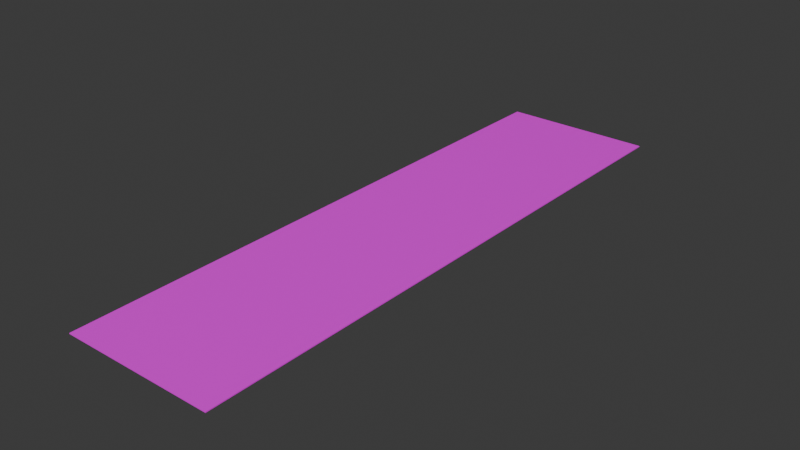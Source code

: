 # Source: Entryway_Rug.blend  (saved by Blender 4.0.36; exported with 4.5.12 LTS)
import bpy
from mathutils import Matrix  # noqa: F401  (used for matrix-valued properties, if any)

bpy.ops.wm.read_factory_settings(use_empty=True)
scene = bpy.context.scene
scene.name = 'Scene'

# ---- collections
col_collection = bpy.data.collections.new('Collection'); scene.collection.children.link(col_collection)

# ---- images (referenced by path relative to the original .blend; pixels are not part of the script)
import os
ASSET_DIR = os.environ.get("B2B_ASSET_DIR", "")  # directory of the original .blend (textures are referenced by path, not embedded)
HERE = os.path.dirname(os.path.abspath(__file__))  # packed textures are extracted next to this script under _unpacked/

def load_image(name, relpath, width, height, colorspace="sRGB"):
    """Load a texture the original file referenced (path relative to the .blend, or extracted next to this script)."""
    p = next((c for c in (os.path.join(HERE, relpath), os.path.join(ASSET_DIR, relpath)) if relpath and os.path.exists(c)), "")
    if p:
        img = bpy.data.images.load(p, check_existing=True)
        img.name = name
    else:  # same state as the original file: an image datablock whose file is absent (Cycles renders it pink)
        img = bpy.data.images.new(name, width, height)
        img.source = "FILE"
        img.filepath = "//" + (relpath or name)
    img.colorspace_settings.name = colorspace
    return img
img_screenshot_2024_02_17_at_10_15_06_am_png_001 = load_image('Screenshot 2024-02-17 at 10.15.06 AM.png.001', 'Screenshot 2024-02-17 at 10.15.06 AM.png', 1024, 1024, 'sRGB')

# ---- materials (node trees are filled in below, after node groups)
mat_material_068 = bpy.data.materials.new('Material.068')
mat_material_068.use_transparent_shadow = False

# ---- material node trees
mat_material_068.use_nodes = True; mat_material_068.node_tree.nodes.clear()
_N = mat_material_068.node_tree.nodes; _L = mat_material_068.node_tree.links
n0 = _N.new('ShaderNodeBsdfPrincipled'); n0.name = 'Principled BSDF'; n0.location = (10, 300)
n0.inputs[3].default_value = 1.45
n1 = _N.new('ShaderNodeOutputMaterial'); n1.name = 'Material Output'; n1.location = (300, 300)
n2 = _N.new('ShaderNodeTexImage'); n2.name = 'Image Texture'; n2.location = (-280, 275)
n2.image = img_screenshot_2024_02_17_at_10_15_06_am_png_001
_L.new(n0.outputs[0], n1.inputs[0])
_L.new(n2.outputs[0], n0.inputs[0])
n1.is_active_output = True

# ---- world
world_world = bpy.data.worlds.new('World'); scene.world = world_world
world_world.use_nodes = True; world_world.node_tree.nodes.clear()
_N = world_world.node_tree.nodes; _L = world_world.node_tree.links
n0 = _N.new('ShaderNodeOutputWorld'); n0.name = 'World Output'; n0.location = (300, 300)
n1 = _N.new('ShaderNodeBackground'); n1.name = 'Background'; n1.location = (10, 300)
n1.inputs[0].default_value = (0.05088, 0.05088, 0.05088, 1.0)
_L.new(n1.outputs[0], n0.inputs[0])
n0.is_active_output = True
world_world.color = (0.05088, 0.05088, 0.05088)
world_world.use_sun_shadow = False
world_world.sun_shadow_jitter_overblur = 0.0

# ---- meshes
me_plane_331 = bpy.data.meshes.new('Plane.331')
me_plane_331.from_pydata([(-0.8403, -0.004948, 3.256), (0.8403, -0.004948, 3.256), (-0.8403, -0.004948, -3.256), (0.8403, -0.004948, -3.256), (-0.8403, 0.004948, 3.256), (0.8403, 0.004948, 3.256), (-0.8403, 0.004948, -3.256), (0.8403, 0.004948, -3.256)], [], [(0, 2, 3, 1), (4, 5, 7, 6), (1, 3, 7, 5), (2, 0, 4, 6), (3, 2, 6, 7), (0, 1, 5, 4)])
_uv = me_plane_331.uv_layers.new(name='UVMap')
_uv.uv.foreach_set('vector', [0.3741, 0.1368, 0.3741, 0.8727, 0.2129, 0.8727, 0.2129, 0.1368, 0.3741, 0.1368, 0.5346, 0.1368, 0.5346, 0.8727, 0.3741, 0.8727, 0.5355, 0.1368, 0.5355, 0.8727, 0.5346, 0.8727, 0.5346, 0.1368, 0.5355, 0.8727, 0.5355, 0.1368, 0.5365, 0.1368, 0.5365, 0.8727, 0.537, 0.4129, 0.537, 0.1368, 0.5376, 0.1368, 0.5376, 0.4129, 0.5365, 0.4129, 0.5365, 0.1368, 0.537, 0.1368, 0.537, 0.4129])
me_plane_331.materials.append(mat_material_068)
me_plane_331.update()

# ---- objects
ob_entryway_rug = bpy.data.objects.new('Entryway Rug', me_plane_331)

# ---- transforms, parenting, visibility, modifiers, constraints
ob_entryway_rug.location = (0.0, -2.163e-10, 0.004948)
ob_entryway_rug.rotation_euler = (1.571, 0.0, 0.0)

# ---- collection membership
col_collection.objects.link(ob_entryway_rug)

# ---- scene / render settings (as saved in the file)
scene.frame_start = 1; scene.frame_end = 250; scene.frame_set(1)
scene.render.engine = 'BLENDER_EEVEE_NEXT'
scene.cycles.sampling_pattern = 'TABULATED_SOBOL'
bpy.context.view_layer.update()

# ---- added for rendering (the .blend has no active camera and no usable light): camera, sun
cam_auto = bpy.data.cameras.new('AutoCamera')
cam_auto.lens = 50.0
cam_auto.sensor_width = 36.0
cam_auto.clip_end = 1000.0
ob_auto_camera = bpy.data.objects.new('AutoCamera', cam_auto)
scene.collection.objects.link(ob_auto_camera)
ob_auto_camera.location = (6.22287, -7.46744, 4.98324)
ob_auto_camera.rotation_euler = (1.09748, -7.21219e-08, 0.694738)
scene.camera = ob_auto_camera
light_auto_sun = bpy.data.lights.new('AutoSun', 'SUN')
light_auto_sun.energy = 3.0
light_auto_sun.angle = 0.0523599
ob_auto_sun = bpy.data.objects.new('AutoSun', light_auto_sun)
scene.collection.objects.link(ob_auto_sun)
ob_auto_sun.rotation_euler = (0.872665, 0.174533, 0.523599)
bpy.context.view_layer.update()
